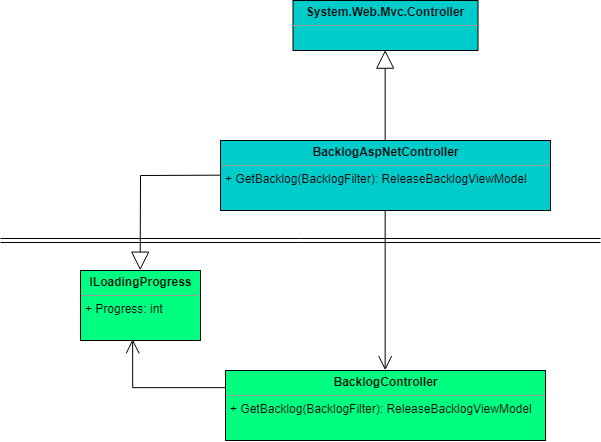

The diagram above was exported from draw.io. Its source (the exported page's mxGraphModel, read from the mxfile embedded in the PNG):
<mxGraphModel dx="1162" dy="687" grid="1" gridSize="10" guides="1" tooltips="1" connect="1" arrows="1" fold="1" page="1" pageScale="1" pageWidth="850" pageHeight="1100" background="#ffffff" math="0" shadow="0">
  <root>
    <mxCell id="0" />
    <mxCell id="1" parent="0" />
    <mxCell id="154" value="&lt;p style=&quot;margin: 0px ; margin-top: 4px ; text-align: center&quot;&gt;&lt;b&gt;BacklogAspNetController&lt;/b&gt;&lt;/p&gt;&lt;hr size=&quot;1&quot;&gt;&lt;p style=&quot;margin: 0px ; margin-left: 4px&quot;&gt;+ GetBacklog(BacklogFilter): ReleaseBacklogViewModel&lt;/p&gt;" style="verticalAlign=top;align=left;overflow=fill;fontSize=12;fontFamily=Helvetica;html=1;fillColor=#00CCCC;" parent="1" vertex="1">
      <mxGeometry x="300" y="190" width="330" height="70" as="geometry" />
    </mxCell>
    <mxCell id="157" value="" style="endArrow=block;endSize=16;endFill=0;html=1;strokeColor=#000000;strokeWidth=1;fontSize=14;fontColor=#000000;exitX=0.5;exitY=0;rounded=0;entryX=0.5;entryY=1;entryDx=0;entryDy=0;" parent="1" source="154" target="163" edge="1">
      <mxGeometry width="160" relative="1" as="geometry">
        <mxPoint x="390" y="210" as="sourcePoint" />
        <mxPoint x="490" y="120" as="targetPoint" />
        <Array as="points" />
      </mxGeometry>
    </mxCell>
    <mxCell id="163" value="&lt;p style=&quot;margin: 0px ; margin-top: 4px ; text-align: center&quot;&gt;&lt;b&gt;System.Web.Mvc.Controller&lt;/b&gt;&lt;/p&gt;&lt;hr size=&quot;1&quot;&gt;&lt;p style=&quot;margin: 0px ; margin-left: 4px&quot;&gt;&lt;br&gt;&lt;/p&gt;" style="verticalAlign=top;align=left;overflow=fill;fontSize=12;fontFamily=Helvetica;html=1;fillColor=#00CCCC;" parent="1" vertex="1">
      <mxGeometry x="372.5" y="50" width="185" height="50" as="geometry" />
    </mxCell>
    <mxCell id="180" value="&lt;p style=&quot;margin: 0px ; margin-top: 4px ; text-align: center&quot;&gt;&lt;b&gt;BacklogController&lt;/b&gt;&lt;/p&gt;&lt;hr size=&quot;1&quot;&gt;&lt;p style=&quot;margin: 0px ; margin-left: 4px&quot;&gt;+ GetBacklog(BacklogFilter): ReleaseBacklogViewModel&lt;/p&gt;" style="verticalAlign=top;align=left;overflow=fill;fontSize=12;fontFamily=Helvetica;html=1;fillColor=#00FF80;" parent="1" vertex="1">
      <mxGeometry x="305" y="420" width="320" height="70" as="geometry" />
    </mxCell>
    <mxCell id="185" style="edgeStyle=orthogonalEdgeStyle;rounded=0;html=1;exitX=0;exitY=0.25;jettySize=auto;orthogonalLoop=1;strokeColor=#000000;fontSize=14;fontColor=#000000;endSize=12;endArrow=open;endFill=0;entryX=0.433;entryY=0.986;entryDx=0;entryDy=0;entryPerimeter=0;" parent="1" source="180" target="ylg6gl30KhAZZejDOpv0-193" edge="1">
      <mxGeometry relative="1" as="geometry">
        <mxPoint x="360" y="588" as="sourcePoint" />
        <mxPoint x="185" y="435" as="targetPoint" />
      </mxGeometry>
    </mxCell>
    <mxCell id="189" value="" style="shape=link;html=1;jettySize=auto;orthogonalLoop=1;fontSize=14;" parent="1" edge="1">
      <mxGeometry width="50" height="50" relative="1" as="geometry">
        <mxPoint x="80" y="290" as="sourcePoint" />
        <mxPoint x="680" y="290" as="targetPoint" />
      </mxGeometry>
    </mxCell>
    <mxCell id="193" style="edgeStyle=orthogonalEdgeStyle;rounded=0;html=1;exitX=0.5;exitY=1;jettySize=auto;orthogonalLoop=1;strokeColor=#000000;fontSize=14;fontColor=#000000;endSize=12;endArrow=open;endFill=0;entryX=0.5;entryY=0;" parent="1" source="154" target="180" edge="1">
      <mxGeometry relative="1" as="geometry">
        <mxPoint x="310" y="235" as="sourcePoint" />
        <mxPoint x="115" y="475" as="targetPoint" />
      </mxGeometry>
    </mxCell>
    <mxCell id="ylg6gl30KhAZZejDOpv0-193" value="&lt;p style=&quot;margin: 0px ; margin-top: 4px ; text-align: center&quot;&gt;&lt;b&gt;ILoadingProgress&lt;/b&gt;&lt;/p&gt;&lt;hr size=&quot;1&quot;&gt;&lt;p style=&quot;margin: 0px ; margin-left: 4px&quot;&gt;+ Progress: int&lt;/p&gt;" style="verticalAlign=top;align=left;overflow=fill;fontSize=12;fontFamily=Helvetica;html=1;fillColor=#00FF80;" vertex="1" parent="1">
      <mxGeometry x="160" y="320" width="120" height="70" as="geometry" />
    </mxCell>
    <mxCell id="ylg6gl30KhAZZejDOpv0-194" value="" style="endArrow=block;endSize=16;endFill=0;html=1;strokeColor=#000000;strokeWidth=1;fontSize=14;fontColor=#000000;entryX=0.5;entryY=0;exitX=0;exitY=0.5;rounded=0;entryDx=0;entryDy=0;exitDx=0;exitDy=0;" edge="1" parent="1" source="154" target="ylg6gl30KhAZZejDOpv0-193">
      <mxGeometry width="160" relative="1" as="geometry">
        <mxPoint x="475" y="200" as="sourcePoint" />
        <mxPoint x="367" y="-30" as="targetPoint" />
        <Array as="points">
          <mxPoint x="220" y="225" />
        </Array>
      </mxGeometry>
    </mxCell>
  </root>
</mxGraphModel>